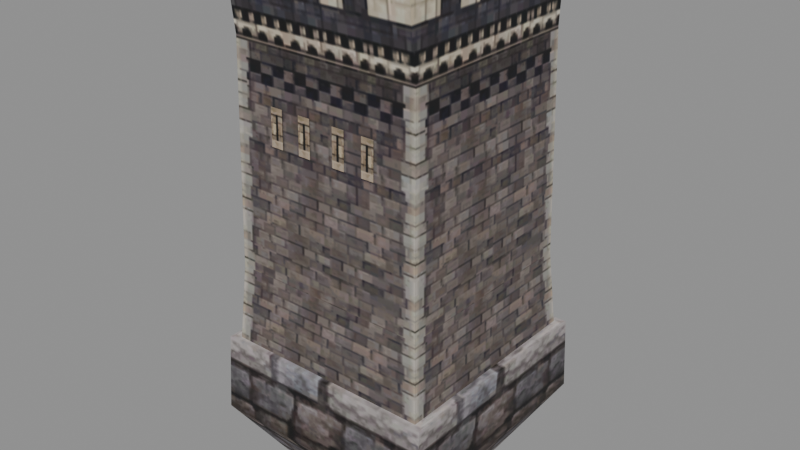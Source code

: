 # Source: fort_post_m.blend  (saved by Blender 5.2.45; exported with 4.5.12 LTS)
import bpy
from mathutils import Matrix  # noqa: F401  (used for matrix-valued properties, if any)

bpy.ops.wm.read_factory_settings(use_empty=True)
scene = bpy.context.scene
scene.name = 'Scene'

# ---- collections
col_fort_post_m = bpy.data.collections.new('fort_post_m'); scene.collection.children.link(col_fort_post_m)

# ---- images (referenced by path relative to the original .blend; pixels are not part of the script)
import os
ASSET_DIR = os.environ.get("B2B_ASSET_DIR", "")  # directory of the original .blend (textures are referenced by path, not embedded)
HERE = os.path.dirname(os.path.abspath(__file__))  # packed textures are extracted next to this script under _unpacked/

def load_image(name, relpath, width, height, colorspace="sRGB"):
    """Load a texture the original file referenced (path relative to the .blend, or extracted next to this script)."""
    p = next((c for c in (os.path.join(HERE, relpath), os.path.join(ASSET_DIR, relpath)) if relpath and os.path.exists(c)), "")
    if p:
        img = bpy.data.images.load(p, check_existing=True)
        img.name = name
    else:  # same state as the original file: an image datablock whose file is absent (Cycles renders it pink)
        img = bpy.data.images.new(name, width, height)
        img.source = "FILE"
        img.filepath = "//" + (relpath or name)
    img.colorspace_settings.name = colorspace
    return img
img_fort_post_m_fort_gate_dds = load_image('fort_post_m_fort_gate.dds', '_unpacked/texture_0.e5a5584c.png', 512, 512, 'sRGB')

# ---- materials (node trees are filled in below, after node groups)
mat_fort_post_m_mat_0 = bpy.data.materials.new('fort_post_m_mat_0')

# ---- material node trees
mat_fort_post_m_mat_0.use_nodes = True; mat_fort_post_m_mat_0.node_tree.nodes.clear()
_N = mat_fort_post_m_mat_0.node_tree.nodes; _L = mat_fort_post_m_mat_0.node_tree.links
n0 = _N.new('ShaderNodeBsdfPrincipled'); n0.name = 'Principled BSDF'; n0.location = (-200, 100)
n0.inputs[2].default_value = 0.8
n0.inputs[10].default_value = 0.005
n1 = _N.new('ShaderNodeOutputMaterial'); n1.name = 'Material Output'; n1.location = (200, 100)
n2 = _N.new('ShaderNodeTexImage'); n2.name = 'Image Texture'; n2.location = (0, 0)
n2.image = img_fort_post_m_fort_gate_dds
_L.new(n0.outputs[0], n1.inputs[0])
_L.new(n2.outputs[0], n0.inputs[0])
_L.new(n2.outputs[1], n0.inputs[4])
n1.is_active_output = True

# ---- meshes
me_fort_post_m_mesh_0 = bpy.data.meshes.new('fort_post_m_mesh_0')
me_fort_post_m_mesh_0.from_pydata([(5.05, 5.34, -2.4), (2.5, 2.5, -6.6), (-7.55, 5.34, -2.4), (-7.55, -7.729, -2.4), (-5.0, -5.0, -6.6), (5.05, -7.729, -2.4), (2.5, -5.0, -6.6), (2.5, 2.5, -6.6), (5.05, 5.34, -2.4), (-5.0, 2.5, -6.6), (-5.0, -5.0, -6.6), (-7.55, -7.729, -2.4), (4.25, 4.249, 6.0), (4.75, 4.895, -1.2), (-6.75, 4.249, 6.0), (-7.25, 4.895, -1.2), (-7.25, -7.284, -1.2), (-6.75, -6.749, 6.0), (4.75, -7.284, -1.2), (4.75, 4.895, -1.2), (4.25, 4.249, 6.0), (-6.75, -6.749, 6.0), (-7.25, -7.284, -1.2), (4.25, -6.749, 6.0), (4.25, -6.749, 6.0), (4.25, 4.249, 6.0), (4.0, -6.5, 18.0), (-6.75, 4.249, 6.0), (-6.5, 4.0, 18.0), (4.25, 4.249, 6.0), (-6.5, -6.5, 18.0), (-6.5, 4.0, 18.0), (-6.75, -6.749, 6.0), (4.25, -6.749, 6.0), (4.0, -6.5, 18.0), (-6.5, -6.5, 18.0), (5.05, -7.387, 1.8), (5.05, 4.998, 1.8), (-7.55, 4.998, 1.8), (4.0, -6.981, 22.16), (-6.75, 4.249, 6.0), (4.0, 4.0, 18.0), (-6.5, 4.267, 22.16), (4.0, 4.0, 18.0), (-6.75, 4.249, 6.0), (4.25, -6.749, 6.0), (5.05, -7.729, -2.4), (5.05, 4.998, 1.8), (-7.55, 5.34, -2.4), (-7.55, -7.387, 1.8), (5.05, -7.387, 1.8), (-7.55, 4.998, 1.8), (4.0, 3.175, 21.92), (-6.5, -5.828, 21.92), (-6.5, 3.175, 21.92), (4.0, -5.828, 21.92), (4.0, -6.981, 22.16), (-6.5, -6.981, 22.16), (4.0, 4.267, 22.16), (-6.5, 4.267, 22.16), (-6.5, 3.175, 22.43), (-6.5, 4.267, 22.43), (-6.5, 3.175, 22.16), (4.0, 3.175, 22.43), (4.0, 3.175, 22.16), (4.0, 4.267, 22.16), (-6.5, 4.267, 22.16), (4.0, 4.267, 22.43), (4.0, -6.981, 22.16), (4.0, -5.828, 21.92), (4.0, -5.828, 22.16), (-6.5, -5.828, 22.16), (4.0, 4.267, 22.16), (4.0, 3.175, 22.16), (4.0, 3.175, 21.92), (-6.5, 3.175, 22.16), (-1.925, 4.147, 15.09), (-1.925, 4.186, 13.12), (-2.627, 4.186, 13.12), (-0.5753, 4.186, 13.12), (-0.5753, 4.147, 15.09), (0.1267, 4.147, 15.09), (-0.5753, -6.647, 15.09), (-0.5753, -6.686, 13.12), (0.1267, -6.686, 13.12), (-1.925, -6.686, 13.12), (-1.925, -6.647, 15.09), (-2.627, -6.647, 15.09), (1.131, -6.647, 15.09), (1.131, -6.686, 13.12), (1.833, -6.686, 13.12), (-3.631, -6.686, 13.12), (-3.631, -6.647, 15.09), (-4.333, -6.647, 15.09), (1.131, 4.186, 13.12), (1.131, 4.147, 15.09), (1.833, 4.147, 15.09), (-3.631, 4.147, 15.09), (-3.631, 4.186, 13.12), (-4.333, 4.186, 13.12), (-6.5, 4.267, 22.43), (-6.5, 3.175, 22.43), (4.0, 4.267, 22.43), (-6.5, 3.175, 22.16), (-6.5, 3.175, 21.92), (4.0, 3.175, 21.92), (-6.5, -5.828, 21.92), (-6.5, -5.828, 22.16), (4.0, -5.828, 21.92), (1.833, -6.647, 15.09), (-4.333, -6.686, 13.12), (4.0, 4.267, 22.16), (2.5, -5.0, -6.6), (-6.5, 2.898, 1.8), (4.0, 2.898, 1.8), (5.05, 4.998, 1.8), (-7.55, 4.998, 1.8), (-6.5, -6.981, 22.16), (-7.25, 4.895, -1.2), (-6.75, -6.749, 6.0), (-6.5, -5.828, 21.92), (4.0, -5.828, 21.92), (4.0, 3.175, 21.92), (4.0, 3.175, 22.16), (-7.55, -7.387, 1.8), (4.0, 2.898, 1.8), (4.0, -5.287, 1.8), (5.05, 4.998, 1.8), (-5.0, 2.5, -6.6), (-4.333, 4.147, 15.09), (5.05, -7.387, 1.8), (-6.5, 2.898, 1.8), (-7.55, 4.998, 1.8), (-6.5, -5.287, 1.8), (-7.55, -7.387, 1.8), (0.1267, 4.186, 13.12), (4.0, -6.981, 22.16), (4.0, -5.828, 22.16), (-6.5, -6.981, 22.16), (4.75, -7.284, -1.2), (-6.5, -5.828, 22.16), (-2.627, -6.686, 13.12), (5.05, -7.387, 1.8), (4.0, -5.287, 1.8), (-7.55, -7.387, 1.8), (1.833, 4.186, 13.12), (4.0, -5.828, 22.16), (0.1267, -6.647, 15.09), (-6.5, 3.175, 21.92), (-6.5, -5.287, 1.8), (-6.5, 3.175, 22.43), (-6.5, 3.175, 22.16), (4.0, 3.175, 22.16), (4.0, 3.175, 22.43), (-2.627, 4.147, 15.09), (4.0, 3.175, 22.43), (4.0, 4.267, 22.43), (-6.5, 4.267, 22.43)], [], [(0, 1, 2), (3, 4, 5), (6, 7, 8), (9, 10, 11), (12, 13, 14), (15, 16, 17), (18, 19, 20), (21, 22, 23), (24, 25, 26), (27, 28, 29), (30, 31, 32), (33, 34, 35), (5, 36, 3), (37, 0, 38), (34, 39, 35), (31, 40, 32), (25, 41, 26), (28, 42, 43), (44, 15, 17), (45, 18, 20), (46, 8, 47), (48, 11, 49), (46, 6, 8), (48, 9, 11), (50, 46, 47), (51, 48, 49), (26, 41, 52), (31, 30, 53), (54, 31, 53), (55, 26, 52), (26, 55, 56), (57, 53, 30), (41, 58, 52), (31, 54, 59), (60, 61, 62), (63, 64, 65), (61, 66, 62), (67, 63, 65), (68, 69, 70), (53, 57, 71), (72, 73, 74), (59, 54, 75), (76, 77, 78), (79, 80, 81), (82, 83, 84), (85, 86, 87), (88, 89, 90), (91, 92, 93), (94, 95, 96), (97, 98, 99), (100, 101, 102), (103, 104, 105), (106, 107, 108), (109, 88, 90), (110, 91, 93), (42, 111, 43), (4, 112, 5), (113, 114, 115), (116, 113, 115), (39, 117, 35), (28, 43, 29), (13, 118, 14), (119, 33, 35), (120, 121, 122), (123, 103, 105), (36, 124, 3), (125, 126, 127), (1, 128, 2), (129, 97, 99), (126, 130, 127), (131, 132, 133), (132, 134, 133), (135, 79, 81), (136, 137, 138), (22, 139, 23), (137, 140, 138), (141, 85, 87), (142, 143, 144), (145, 94, 96), (107, 146, 108), (147, 82, 84), (148, 120, 122), (0, 2, 38), (143, 149, 144), (150, 151, 152), (153, 150, 152), (154, 76, 78), (101, 155, 102), (156, 111, 42), (157, 156, 42)])
me_fort_post_m_mesh_0.polygons.foreach_set('use_smooth', [True] * 90)
_uv = me_fort_post_m_mesh_0.uv_layers.new(name='UVMap')
_uv.uv.foreach_set('vector', [0.192, 0.48, 0.192, 0.566, 0.01, 0.48, 0.192, 0.48, 0.192, 0.566, 0.01, 0.48, 0.152, 0.566, 0.05, 0.566, 0.01, 0.48, 0.152, 0.566, 0.05, 0.566, 0.01, 0.48, 0.192, 0.762, 0.192, 0.6, 0.01001, 0.762, 0.192, 0.6, 0.01001, 0.6, 0.01001, 0.762, 0.192, 0.6, 0.01, 0.6, 0.01, 0.762, 0.192, 0.762, 0.192, 0.6, 0.01, 0.762, 0.192, 0.628, 0.01, 0.628, 0.192, 0.894, 0.01001, 0.628, 0.01001, 0.894, 0.192, 0.628, 0.01001, 0.894, 0.192, 0.894, 0.01001, 0.628, 0.01, 0.628, 0.01, 0.894, 0.192, 0.894, 0.01, 0.48, 0.01, 0.566, 0.192, 0.48, 0.192, 0.566, 0.192, 0.48, 0.01, 0.566, 0.01, 0.894, 0.01, 0.96, 0.192, 0.894, 0.192, 0.894, 0.192, 0.628, 0.01001, 0.628, 0.01, 0.628, 0.01, 0.894, 0.192, 0.894, 0.01001, 0.894, 0.01001, 0.96, 0.192, 0.894, 0.192, 0.762, 0.192, 0.6, 0.01001, 0.762, 0.192, 0.762, 0.192, 0.6, 0.01, 0.762, 0.192, 0.48, 0.01, 0.48, 0.01, 0.566, 0.192, 0.48, 0.01, 0.48, 0.01, 0.566, 0.192, 0.48, 0.152, 0.566, 0.01, 0.48, 0.192, 0.48, 0.152, 0.566, 0.01, 0.48, 0.192, 0.566, 0.192, 0.48, 0.01, 0.566, 0.192, 0.566, 0.192, 0.48, 0.01, 0.566, 0.192, 0.894, 0.01, 0.894, 0.02388, 0.956, 0.192, 0.894, 0.01001, 0.894, 0.02067, 0.956, 0.1781, 0.956, 0.192, 0.894, 0.02067, 0.956, 0.1813, 0.956, 0.192, 0.894, 0.02388, 0.956, 0.192, 0.894, 0.1813, 0.956, 0.2015, 0.96, 0.000507, 0.96, 0.02067, 0.956, 0.01001, 0.894, 0.01, 0.894, 0.004767, 0.96, 0.02388, 0.956, 0.192, 0.894, 0.1781, 0.956, 0.1972, 0.96, 0.01001, 0.99, 0.01001, 0.96, 0.01001, 0.99, 0.192, 0.99, 0.192, 0.99, 0.192, 0.96, 0.01001, 0.96, 0.01001, 0.96, 0.01001, 0.99, 0.192, 0.96, 0.192, 0.99, 0.192, 0.96, 0.192, 0.96, 0.192, 0.997, 0.192, 0.99, 0.02067, 0.956, 0.000507, 0.96, 0.02067, 0.96, 0.192, 0.96, 0.192, 0.99, 0.192, 0.997, 0.1972, 0.96, 0.1781, 0.956, 0.1781, 0.96, 0.847, 0.994, 0.847, 0.936, 0.824, 0.936, 0.847, 0.936, 0.847, 0.994, 0.824, 0.994, 0.847, 0.994, 0.847, 0.936, 0.824, 0.936, 0.847, 0.936, 0.847, 0.994, 0.824, 0.994, 0.847, 0.994, 0.847, 0.936, 0.824, 0.936, 0.847, 0.936, 0.847, 0.994, 0.824, 0.994, 0.847, 0.936, 0.847, 0.994, 0.824, 0.994, 0.847, 0.994, 0.847, 0.936, 0.824, 0.936, 0.01001, 0.96, 0.01001, 0.99, 0.192, 0.96, 0.01001, 0.99, 0.01001, 0.997, 0.192, 0.997, 0.192, 0.997, 0.192, 0.99, 0.01, 0.997, 0.824, 0.994, 0.847, 0.994, 0.824, 0.936, 0.824, 0.936, 0.847, 0.936, 0.824, 0.994, 0.01001, 0.96, 0.192, 0.96, 0.192, 0.894, 0.192, 0.566, 0.01, 0.566, 0.01, 0.48, 0.022, 0.595, 0.18, 0.595, 0.192, 0.566, 0.01, 0.566, 0.022, 0.595, 0.192, 0.566, 0.01, 0.96, 0.192, 0.96, 0.192, 0.894, 0.01001, 0.894, 0.192, 0.894, 0.192, 0.628, 0.192, 0.6, 0.01001, 0.6, 0.01001, 0.762, 0.192, 0.628, 0.01, 0.628, 0.192, 0.894, 0.366, 0.464, 0.124, 0.464, 0.124, 0.268, 0.192, 0.99, 0.01001, 0.99, 0.192, 0.997, 0.01, 0.566, 0.192, 0.566, 0.192, 0.48, 0.0391, 0.595, 0.1634, 0.595, 0.01, 0.566, 0.192, 0.566, 0.01, 0.566, 0.01, 0.48, 0.824, 0.994, 0.847, 0.994, 0.824, 0.936, 0.1634, 0.595, 0.192, 0.566, 0.01, 0.566, 0.1634, 0.595, 0.192, 0.566, 0.0391, 0.595, 0.192, 0.566, 0.01, 0.566, 0.0391, 0.595, 0.824, 0.936, 0.847, 0.936, 0.824, 0.994, 0.01, 0.96, 0.01, 0.99, 0.192, 0.96, 0.192, 0.6, 0.01, 0.6, 0.01, 0.762, 0.01, 0.99, 0.192, 0.99, 0.192, 0.96, 0.824, 0.936, 0.847, 0.936, 0.824, 0.994, 0.01, 0.566, 0.022, 0.595, 0.192, 0.566, 0.824, 0.936, 0.847, 0.936, 0.824, 0.994, 0.192, 0.99, 0.01, 0.99, 0.01, 0.997, 0.824, 0.994, 0.847, 0.994, 0.824, 0.936, 0.366, 0.268, 0.366, 0.464, 0.124, 0.268, 0.192, 0.48, 0.01, 0.48, 0.01, 0.566, 0.022, 0.595, 0.18, 0.595, 0.192, 0.566, 0.01001, 0.99, 0.01001, 0.99, 0.192, 0.99, 0.192, 0.99, 0.01001, 0.99, 0.192, 0.99, 0.824, 0.994, 0.847, 0.994, 0.824, 0.936, 0.01001, 0.99, 0.192, 0.99, 0.192, 0.96, 0.192, 0.96, 0.192, 0.96, 0.01001, 0.96, 0.01001, 0.96, 0.192, 0.96, 0.01001, 0.96])
me_fort_post_m_mesh_0.materials.append(mat_fort_post_m_mat_0)
me_fort_post_m_mesh_0.update()
me_fort_post_m_mesh_0.normals_split_custom_set([tuple(v) for v in zip(*[iter([-7.6e-07, 0.9672, -0.2539, 0.0, 0.8284, -0.5602, 4.423e-07, 0.9672, -0.2539, 3.595e-07, -0.9695, -0.245, 0.0, -0.8385, -0.5449, -9.111e-08, -0.9695, -0.245, 0.8548, 0.0, -0.519, 0.8548, 0.0, -0.519, 0.963, 4.82e-07, -0.2695, -0.8548, 0.0, -0.519, -0.8548, 0.0, -0.519, -0.963, 1.229e-06, -0.2694, -1.718e-07, 0.9985, 0.05512, 0.0, 0.996, 0.0894, -2.199e-08, 0.9985, 0.05512, -0.9976, 0.0, 0.06928, -0.9976, 0.0, 0.06928, -0.999, -2.41e-07, 0.04506, 0.9976, 0.0, 0.06928, 0.9976, 0.0, 0.06928, 0.999, -2.389e-07, 0.04506, -7.476e-07, -0.9989, 0.04745, 0.0, -0.9973, 0.0741, -4.349e-07, -0.9989, 0.04745, 0.999, 1.33e-06, 0.04507, 0.999, -1.863e-06, 0.04507, 1.0, 5.806e-06, 0.007016, 8.458e-07, 0.9985, 0.05508, 0.0, 0.9998, -0.02149, -9.873e-08, 0.9985, 0.05508, -1.0, 6.086e-06, 0.006968, -1.0, -1.189e-05, 0.006986, -0.999, 1.864e-06, 0.04507, -6.688e-07, -0.9989, 0.04742, 8.81e-09, -0.9989, -0.04727, -1.217e-08, -0.9989, -0.04727, -9.111e-08, -0.9695, -0.245, 0.0, -0.9967, 0.08118, 3.595e-07, -0.9695, -0.245, 0.0, 0.9967, 0.08118, -7.6e-07, 0.9672, -0.2539, 0.0, 0.9967, 0.08118, 8.81e-09, -0.9989, -0.04727, 0.0, -0.9934, -0.115, -1.217e-08, -0.9989, -0.04727, -1.0, -1.189e-05, 0.006986, -0.999, -1.319e-06, 0.04507, -0.999, 1.864e-06, 0.04507, 0.999, -1.863e-06, 0.04507, 1.0, -1.222e-05, 0.00694, 1.0, 5.806e-06, 0.007016, 0.0, 0.9998, -0.02149, 0.0, 0.9995, -0.03213, 0.0, 0.9998, -0.02149, -0.999, 8.419e-07, 0.04506, -0.9976, 0.0, 0.06928, -0.999, -2.41e-07, 0.04506, 0.999, -1.069e-07, 0.04506, 0.9976, 0.0, 0.06928, 0.999, -2.389e-07, 0.04506, 0.963, 1.118e-08, -0.2695, 0.963, 4.82e-07, -0.2695, 1.0, 0.0, 0.0, -0.963, 1.956e-06, -0.2694, -0.963, 1.229e-06, -0.2694, -1.0, 0.0, 0.0, 0.963, 1.118e-08, -0.2695, 0.8548, 0.0, -0.519, 0.963, 4.82e-07, -0.2695, -0.963, 1.956e-06, -0.2694, -0.8548, 0.0, -0.519, -0.963, 1.229e-06, -0.2694, 1.0, 0.0, 0.0, 0.963, 1.118e-08, -0.2695, 1.0, 0.0, 0.0, -1.0, 0.0, 0.0, -0.963, 1.956e-06, -0.2694, -1.0, 0.0, 0.0, 1.0, 5.806e-06, 0.007016, 1.0, -1.222e-05, 0.00694, 1.0, -1.718e-05, 5.869e-06, -1.0, -1.189e-05, 0.006986, -1.0, 6.086e-06, 0.006968, -1.0, 1.12e-05, 9.143e-06, -1.0, -1.759e-05, -1.457e-05, -1.0, -1.189e-05, 0.006986, -1.0, 1.12e-05, 9.143e-06, 1.0, 9.144e-06, 3.176e-06, 1.0, 5.806e-06, 0.007016, 1.0, -1.718e-05, 5.869e-06, 1.0, 5.806e-06, 0.007016, 1.0, 9.144e-06, 3.176e-06, 1.0, 1.647e-05, 1.914e-06, -1.0, 1.611e-05, 4.682e-06, -1.0, 1.12e-05, 9.143e-06, -1.0, 6.086e-06, 0.006968, 1.0, -1.222e-05, 0.00694, 1.0, -3.709e-05, 2.393e-06, 1.0, -1.718e-05, 5.869e-06, -1.0, -1.189e-05, 0.006986, -1.0, -1.759e-05, -1.457e-05, -1.0, -3.436e-05, -7.668e-06, -1.0, -2.084e-05, 0.0, -1.0, -2.152e-05, 0.0, -1.0, -2.097e-05, 0.0, 1.0, -2.245e-05, 0.0, 1.0, -2.245e-05, 0.0, 1.0, -2.245e-05, 0.0, -1.0, -2.152e-05, 0.0, -1.0, -2.165e-05, 0.0, -1.0, -2.097e-05, 0.0, 1.0, -2.245e-05, 0.0, 1.0, -2.245e-05, 0.0, 1.0, -2.245e-05, 0.0, 1.0, 2.106e-05, 2.379e-05, 1.0, 2.106e-05, 2.379e-05, 1.0, 2.106e-05, 2.379e-05, -1.0, 1.12e-05, 9.143e-06, -1.0, 1.611e-05, 4.682e-06, -1.0, 1.977e-05, 2.18e-05, 1.0, -2.222e-05, -6.541e-05, 1.0, -2.222e-05, -6.541e-05, 1.0, -2.222e-05, -6.541e-05, -1.0, -3.436e-05, -7.668e-06, -1.0, -1.759e-05, -1.457e-05, -1.0, -2.177e-05, -6.74e-05, 0.0, 0.9998, 0.01984, 0.0, 0.9998, 0.01984, 0.0, 0.9998, 0.01984, 0.0, 0.9998, 0.01984, 0.0, 0.9998, 0.01984, 0.0, 0.9998, 0.01984, 0.0, -0.9998, 0.01984, 0.0, -0.9998, 0.01984, 0.0, -0.9998, 0.01984, 0.0, -0.9998, 0.01984, 0.0, -0.9998, 0.01984, 0.0, -0.9998, 0.01984, 1.215e-06, -0.9998, 0.01984, 6.064e-07, -0.9998, 0.01984, 7.768e-07, -0.9998, 0.01984, -8.322e-07, -0.9998, 0.01984, -1.331e-06, -0.9998, 0.01984, -1.191e-06, -0.9998, 0.01984, 0.0, 0.9998, 0.01984, 0.0, 0.9998, 0.01984, 0.0, 0.9998, 0.01984, 0.0, 0.9998, 0.01984, 0.0, 0.9998, 0.01984, 0.0, 0.9998, 0.01984, 0.0, 1.745e-06, 1.0, 0.0, 1.745e-06, 1.0, 0.0, 1.745e-06, 1.0, 0.0, -1.0, -1.501e-05, 0.0, -1.0, -1.51e-05, 0.0, -1.0, -9.15e-06, 0.0, 1.0, -9.062e-06, 0.0, 1.0, -9.117e-06, 0.0, 1.0, -1.28e-05, 1.385e-06, -0.9998, 0.01984, 1.215e-06, -0.9998, 0.01984, 7.768e-07, -0.9998, 0.01984, -6.926e-07, -0.9998, 0.01984, -8.322e-07, -0.9998, 0.01984, -1.191e-06, -0.9998, 0.01984, 0.0, 0.9995, -0.03213, 0.0, 0.9995, -0.03213, 0.0, 0.9998, -0.02149, 0.0, -0.8385, -0.5449, 0.0, -0.8385, -0.5449, -9.111e-08, -0.9695, -0.245, 0.0, 0.0, 1.0, 0.0, 0.0, 1.0, 0.0, 0.0, 1.0, 0.0, 0.0, 1.0, 0.0, 0.0, 1.0, 0.0, 0.0, 1.0, 0.0, -0.9934, -0.115, 0.0, -0.9934, -0.115, -1.217e-08, -0.9989, -0.04727, 0.0, 0.9998, -0.02149, 0.0, 0.9998, -0.02149, -9.873e-08, 0.9985, 0.05508, 0.0, 0.996, 0.0894, 0.0, 0.996, 0.0894, -2.199e-08, 0.9985, 0.05512, 6.397e-08, -0.9989, 0.04742, -6.688e-07, -0.9989, 0.04742, -1.217e-08, -0.9989, -0.04727, 0.0, 0.0, 1.0, 0.0, 0.0, 1.0, 0.0, 0.0, 1.0, 0.0, -1.0, -9.062e-06, 0.0, -1.0, -1.501e-05, 0.0, -1.0, -9.15e-06, 0.0, -0.9967, 0.08118, 0.0, -0.9967, 0.08118, 3.595e-07, -0.9695, -0.245, 0.0, 0.0, 1.0, 0.0, 0.0, 1.0, 0.0, 0.0, 1.0, 0.0, 0.8284, -0.5602, 0.0, 0.8284, -0.5602, 4.423e-07, 0.9672, -0.2539, 0.0, 0.9998, 0.01984, 0.0, 0.9998, 0.01984, 0.0, 0.9998, 0.01984, 0.0, 0.0, 1.0, 0.0, 0.0, 1.0, 0.0, 0.0, 1.0, 0.0, 0.0, 1.0, -8.044e-09, 0.0, 1.0, -3.527e-08, 0.0, 1.0, -8.044e-09, 0.0, 1.0, -3.667e-08, 0.0, 1.0, -3.527e-08, 0.0, 1.0, 0.0, 0.9998, 0.01984, 0.0, 0.9998, 0.01984, 0.0, 0.9998, 0.01984, 0.0, 0.0, 1.0, 0.0, 0.0, 1.0, 0.0, 0.0, 1.0, 0.0, -0.9973, 0.0741, 0.0, -0.9973, 0.0741, -4.349e-07, -0.9989, 0.04745, 0.0, 0.0, 1.0, 0.0, 0.0, 1.0, 0.0, 0.0, 1.0, 0.0, -0.9998, 0.01984, 0.0, -0.9998, 0.01984, 0.0, -0.9998, 0.01984, 0.0, 0.0, 1.0, 0.0, 0.0, 1.0, 0.0, 0.0, 1.0, 0.0, 0.9998, 0.01984, 0.0, 0.9998, 0.01984, 0.0, 0.9998, 0.01984, 0.0, 1.0, -9.117e-06, 0.0, 1.0, -1.286e-05, 0.0, 1.0, -1.28e-05, 0.0, -0.9998, 0.01984, 0.0, -0.9998, 0.01984, 0.0, -0.9998, 0.01984, 0.0, 0.0, 1.0, 0.0, 0.0, 1.0, 0.0, 0.0, 1.0, -7.6e-07, 0.9672, -0.2539, 4.423e-07, 0.9672, -0.2539, 0.0, 0.9967, 0.08118, 0.0, 0.0, 1.0, 0.0, 0.0, 1.0, 0.0, 0.0, 1.0, 0.0, -1.0, 0.0, 0.0, -1.0, 0.0, 0.0, -1.0, 0.0, 0.0, -1.0, 0.0, 0.0, -1.0, 0.0, 0.0, -1.0, 0.0, 0.0, 0.9998, 0.01984, 0.0, 0.9998, 0.01984, 0.0, 0.9998, 0.01984, 0.0, 1.745e-06, 1.0, 0.0, 1.745e-06, 1.0, 0.0, 1.745e-06, 1.0, 0.0, 1.0, 0.0, 0.0, 0.9995, -0.03213, 0.0, 0.9995, -0.03213, 0.0, 1.0, 0.0, 0.0, 1.0, 0.0, 0.0, 0.9995, -0.03213])] * 3)])
arm_fort_post_m_skeleton = bpy.data.armatures.new('fort_post_m_skeleton')  # bones are not reproduced

# ---- objects
ob_fort_post_m_rig = bpy.data.objects.new('fort_post_m_rig', arm_fort_post_m_skeleton)
ob_fort_post_m_mesh_0 = bpy.data.objects.new('fort_post_m_mesh_0', me_fort_post_m_mesh_0)

# ---- transforms, parenting, visibility, modifiers, constraints
ob_fort_post_m_rig.location = (0.0, 0.0, 0.0)
ob_fort_post_m_rig.show_in_front = True
ob_fort_post_m_mesh_0.parent = ob_fort_post_m_rig
ob_fort_post_m_mesh_0.location = (0.0, 0.0, 0.0)
_vg = ob_fort_post_m_mesh_0.vertex_groups.new(name='fort_Post_m')
_vg.add([0, 1, 2, 3, 4, 5, 6, 7, 8, 9, 10, 11, 12, 13, 14, 15, 16, 17, 18, 19, 20, 21, 22, 23, 24, 25, 26, 27, 28, 29, 30, 31, 32, 33, 34, 35, 36, 37, 38, 39, 40, 41, 42, 43, 44, 45, 46, 47, 48, 49, 50, 51, 52, 53, 54, 55, 56, 57, 58, 59, 60, 61, 62, 63, 64, 65, 66, 67, 68, 69, 70, 71, 72, 73, 74, 75, 76, 77, 78, 79, 80, 81, 82, 83, 84, 85, 86, 87, 88, 89, 90, 91, 92, 93, 94, 95, 96, 97, 98, 99, 100, 101, 102, 103, 104, 105, 106, 107, 108, 109, 110, 111, 112, 113, 114, 115, 116, 117, 118, 119, 120, 121, 122, 123, 124, 125, 126, 127, 128, 129, 130, 131, 132, 133, 134, 135, 136, 137, 138, 139, 140, 141, 142, 143, 144, 145, 146, 147, 148, 149, 150, 151, 152, 153, 154, 155, 156, 157], 1.0, 'REPLACE')
_m = ob_fort_post_m_mesh_0.modifiers.new('FEZ skin', 'ARMATURE')
_m.object = ob_fort_post_m_rig

# ---- collection membership
scene.collection.objects.link(ob_fort_post_m_rig)
col_fort_post_m.objects.link(ob_fort_post_m_mesh_0)

# ---- scene / render settings (as saved in the file)
scene.frame_start = 1; scene.frame_end = 250; scene.frame_set(1)
scene.render.engine = 'BLENDER_EEVEE_NEXT'
scene.render.bake_bias = 0.0
scene.render.bake_samples = 0
scene.render.compositor_device = 'GPU'
scene.eevee.use_volume_custom_range = False
scene.eevee.fast_gi_thickness_near = 0.1
scene.eevee.fast_gi_thickness_far = 0.0
scene.eevee.ray_tracing_options.screen_trace_thickness = 0.1
bpy.context.view_layer.update()

# ---- added for rendering (the .blend has no active camera and no usable light): camera, sun + grey world if the file has none
cam_auto = bpy.data.cameras.new('AutoCamera')
cam_auto.lens = 50.0
cam_auto.sensor_width = 36.0
cam_auto.clip_end = 1000.0
ob_auto_camera = bpy.data.objects.new('AutoCamera', cam_auto)
scene.collection.objects.link(ob_auto_camera)
ob_auto_camera.location = (30.4272, -39.207, 33.2557)
ob_auto_camera.rotation_euler = (1.09748, -7.21219e-08, 0.694738)
scene.camera = ob_auto_camera
light_auto_sun = bpy.data.lights.new('AutoSun', 'SUN')
light_auto_sun.energy = 3.0
light_auto_sun.angle = 0.0523599
ob_auto_sun = bpy.data.objects.new('AutoSun', light_auto_sun)
scene.collection.objects.link(ob_auto_sun)
ob_auto_sun.rotation_euler = (0.872665, 0.174533, 0.523599)
if scene.world is None:
    world_auto = bpy.data.worlds.new('AutoWorld')
    world_auto.color = (0.3, 0.3, 0.3)
    scene.world = world_auto
bpy.context.view_layer.update()
